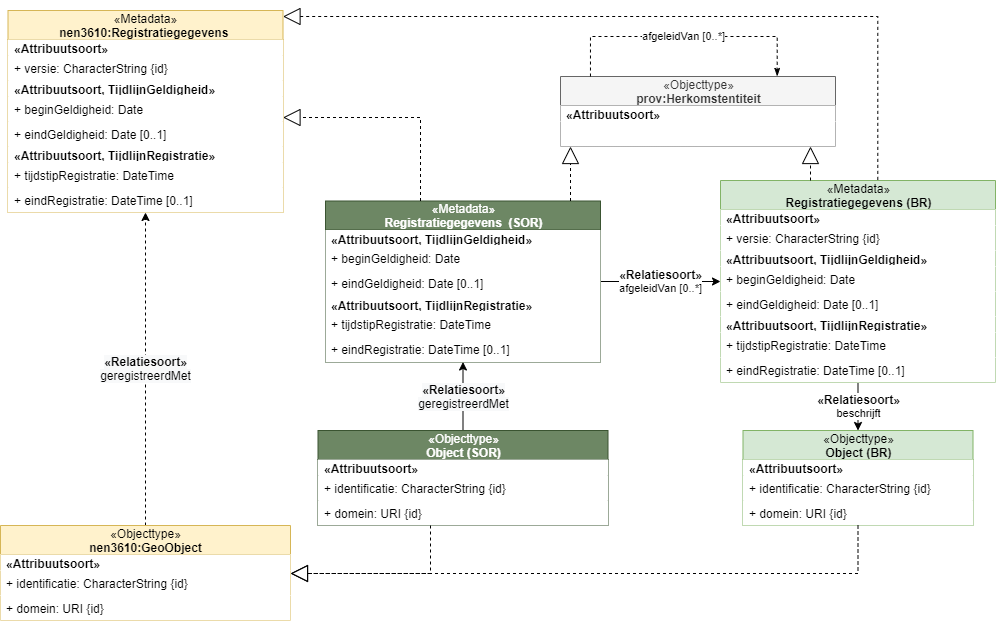

The diagram above was exported from draw.io. Its source (the exported page's mxGraphModel, read from the mxfile embedded in the PNG):
<mxGraphModel dx="1016" dy="-37" grid="1" gridSize="10" guides="1" tooltips="1" connect="1" arrows="1" fold="1" page="1" pageScale="1" pageWidth="850" pageHeight="1100" background="#ffffff" math="0" shadow="0">
  <root>
    <mxCell id="0" />
    <mxCell id="1" parent="0" />
    <mxCell id="55" value="&lt;span style=&quot;font-size: 12px ; background-color: rgb(248 , 249 , 250)&quot;&gt;&lt;b&gt;«Relatiesoort»&lt;br&gt;&lt;/b&gt;&lt;/span&gt;&lt;span style=&quot;font-size: 12px ; background-color: rgb(248 , 249 , 250)&quot;&gt;geregistreerdMet&lt;/span&gt;" style="rounded=0;orthogonalLoop=1;jettySize=auto;html=1;" parent="1" source="56" target="61" edge="1">
      <mxGeometry relative="1" as="geometry">
        <mxPoint x="354.9428934010152" y="1781.5" as="targetPoint" />
      </mxGeometry>
    </mxCell>
    <mxCell id="56" value="&lt;span style=&quot;font-weight: 400&quot;&gt;«Objecttype»&lt;/span&gt;&lt;br style=&quot;font-weight: 400&quot;&gt;Object (SOR)" style="swimlane;fontStyle=1;align=center;verticalAlign=middle;childLayout=stackLayout;horizontal=1;startSize=29;horizontalStack=0;resizeParent=1;resizeParentMax=0;resizeLast=0;collapsible=0;marginBottom=0;html=1;fillColor=#6d8764;strokeColor=#3A5431;fontColor=#ffffff;" parent="1" vertex="1">
      <mxGeometry x="327.5" y="1750" width="290" height="95" as="geometry" />
    </mxCell>
    <mxCell id="57" value="&lt;span style=&quot;text-align: center&quot;&gt;&lt;b&gt;«Attribuutsoort»&lt;/b&gt;&lt;/span&gt;" style="text;html=1;align=left;verticalAlign=middle;spacingLeft=4;spacingRight=4;overflow=hidden;rotatable=0;points=[[0,0.5],[1,0.5]];portConstraint=eastwest;fillColor=#ffffff;" parent="56" vertex="1">
      <mxGeometry y="29" width="290" height="16" as="geometry" />
    </mxCell>
    <mxCell id="58" value="+ identificatie: CharacterString {id}" style="text;html=1;align=left;verticalAlign=middle;spacingLeft=4;spacingRight=4;overflow=hidden;rotatable=0;points=[[0,0.5],[1,0.5]];portConstraint=eastwest;fillColor=#ffffff;" parent="56" vertex="1">
      <mxGeometry y="45" width="290" height="25" as="geometry" />
    </mxCell>
    <mxCell id="59" value="+ domein: URI {id}" style="text;html=1;align=left;verticalAlign=middle;spacingLeft=4;spacingRight=4;overflow=hidden;rotatable=0;points=[[0,0.5],[1,0.5]];portConstraint=eastwest;fillColor=#ffffff;" parent="56" vertex="1">
      <mxGeometry y="70" width="290" height="25" as="geometry" />
    </mxCell>
    <mxCell id="60" value="&lt;b style=&quot;font-size: 12px&quot;&gt;«Relatiesoort»&lt;br&gt;&lt;/b&gt;afgeleidVan [0..*]" style="edgeStyle=orthogonalEdgeStyle;rounded=0;orthogonalLoop=1;jettySize=auto;html=1;" parent="1" source="61" target="65" edge="1">
      <mxGeometry relative="1" as="geometry" />
    </mxCell>
    <mxCell id="61" value="&lt;span style=&quot;font-weight: 400&quot;&gt;«Metadata»&lt;/span&gt;&lt;br style=&quot;font-weight: 400&quot;&gt;Registratiegegevens&amp;nbsp; (SOR)" style="swimlane;fontStyle=1;align=center;verticalAlign=middle;childLayout=stackLayout;horizontal=1;startSize=29;horizontalStack=0;resizeParent=1;resizeParentMax=0;resizeLast=0;collapsible=0;marginBottom=0;html=1;fillColor=#6d8764;strokeColor=#3A5431;fontColor=#ffffff;" parent="1" vertex="1">
      <mxGeometry x="335" y="1520.5" width="275" height="161" as="geometry" />
    </mxCell>
    <mxCell id="24" value="&lt;span style=&quot;text-align: center&quot;&gt;&lt;b&gt;«Attribuutsoort, TijdlijnGeldigheid»&lt;/b&gt;&lt;/span&gt;" style="text;html=1;align=left;verticalAlign=middle;spacingLeft=4;spacingRight=4;overflow=hidden;rotatable=0;points=[[0,0.5],[1,0.5]];portConstraint=eastwest;fillColor=#ffffff;" parent="61" vertex="1">
      <mxGeometry y="29" width="275" height="16" as="geometry" />
    </mxCell>
    <mxCell id="18" value="+ beginGeldigheid: Date" style="text;html=1;align=left;verticalAlign=middle;spacingLeft=4;spacingRight=4;overflow=hidden;rotatable=0;points=[[0,0.5],[1,0.5]];portConstraint=eastwest;fillColor=#ffffff;" parent="61" vertex="1">
      <mxGeometry y="45" width="275" height="25" as="geometry" />
    </mxCell>
    <mxCell id="19" value="+ eindGeldigheid: Date [0..1]" style="text;html=1;align=left;verticalAlign=middle;spacingLeft=4;spacingRight=4;overflow=hidden;rotatable=0;points=[[0,0.5],[1,0.5]];portConstraint=eastwest;fillColor=#ffffff;" parent="61" vertex="1">
      <mxGeometry y="70" width="275" height="25" as="geometry" />
    </mxCell>
    <mxCell id="25" value="&lt;span style=&quot;text-align: center&quot;&gt;&lt;b&gt;«Attribuutsoort, TijdlijnRegistratie»&lt;/b&gt;&lt;/span&gt;" style="text;html=1;align=left;verticalAlign=middle;spacingLeft=4;spacingRight=4;overflow=hidden;rotatable=0;points=[[0,0.5],[1,0.5]];portConstraint=eastwest;fillColor=#ffffff;" parent="61" vertex="1">
      <mxGeometry y="95" width="275" height="16" as="geometry" />
    </mxCell>
    <mxCell id="20" value="+ tijdstipRegistratie: DateTime" style="text;html=1;align=left;verticalAlign=middle;spacingLeft=4;spacingRight=4;overflow=hidden;rotatable=0;points=[[0,0.5],[1,0.5]];portConstraint=eastwest;fillColor=#ffffff;" parent="61" vertex="1">
      <mxGeometry y="111" width="275" height="25" as="geometry" />
    </mxCell>
    <mxCell id="21" value="+ eindRegistratie: DateTime [0..1]" style="text;html=1;align=left;verticalAlign=middle;spacingLeft=4;spacingRight=4;overflow=hidden;rotatable=0;points=[[0,0.5],[1,0.5]];portConstraint=eastwest;fillColor=#ffffff;" parent="61" vertex="1">
      <mxGeometry y="136" width="275" height="25" as="geometry" />
    </mxCell>
    <mxCell id="64" value="&lt;b style=&quot;font-size: 12px&quot;&gt;«Relatiesoort»&lt;br&gt;&lt;/b&gt;beschrijft" style="edgeStyle=orthogonalEdgeStyle;rounded=0;orthogonalLoop=1;jettySize=auto;html=1;" parent="1" source="65" target="68" edge="1">
      <mxGeometry relative="1" as="geometry" />
    </mxCell>
    <mxCell id="65" value="&lt;span style=&quot;font-weight: 400&quot;&gt;«Metadata»&lt;/span&gt;&lt;br style=&quot;font-weight: 400&quot;&gt;Registratiegegevens (BR)" style="swimlane;fontStyle=1;align=center;verticalAlign=middle;childLayout=stackLayout;horizontal=1;startSize=29;horizontalStack=0;resizeParent=1;resizeParentMax=0;resizeLast=0;collapsible=0;marginBottom=0;html=1;fillColor=#d5e8d4;strokeColor=#82b366;" parent="1" vertex="1">
      <mxGeometry x="730" y="1500" width="275" height="202" as="geometry" />
    </mxCell>
    <mxCell id="53" value="&lt;span style=&quot;text-align: center&quot;&gt;&lt;b&gt;«Attribuutsoort»&lt;/b&gt;&lt;/span&gt;" style="text;html=1;align=left;verticalAlign=middle;spacingLeft=4;spacingRight=4;overflow=hidden;rotatable=0;points=[[0,0.5],[1,0.5]];portConstraint=eastwest;fillColor=#ffffff;" parent="65" vertex="1">
      <mxGeometry y="29" width="275" height="16" as="geometry" />
    </mxCell>
    <mxCell id="54" value="+ versie: CharacterString {id}" style="text;html=1;align=left;verticalAlign=middle;spacingLeft=4;spacingRight=4;overflow=hidden;rotatable=0;points=[[0,0.5],[1,0.5]];portConstraint=eastwest;fillColor=#ffffff;" parent="65" vertex="1">
      <mxGeometry y="45" width="275" height="25" as="geometry" />
    </mxCell>
    <mxCell id="32" value="&lt;span style=&quot;text-align: center&quot;&gt;&lt;b&gt;«Attribuutsoort, TijdlijnGeldigheid»&lt;/b&gt;&lt;/span&gt;" style="text;html=1;align=left;verticalAlign=middle;spacingLeft=4;spacingRight=4;overflow=hidden;rotatable=0;points=[[0,0.5],[1,0.5]];portConstraint=eastwest;fillColor=#ffffff;" parent="65" vertex="1">
      <mxGeometry y="70" width="275" height="16" as="geometry" />
    </mxCell>
    <mxCell id="33" value="+ beginGeldigheid: Date" style="text;html=1;align=left;verticalAlign=middle;spacingLeft=4;spacingRight=4;overflow=hidden;rotatable=0;points=[[0,0.5],[1,0.5]];portConstraint=eastwest;fillColor=#ffffff;" parent="65" vertex="1">
      <mxGeometry y="86" width="275" height="25" as="geometry" />
    </mxCell>
    <mxCell id="34" value="+ eindGeldigheid: Date [0..1]" style="text;html=1;align=left;verticalAlign=middle;spacingLeft=4;spacingRight=4;overflow=hidden;rotatable=0;points=[[0,0.5],[1,0.5]];portConstraint=eastwest;fillColor=#ffffff;" parent="65" vertex="1">
      <mxGeometry y="111" width="275" height="25" as="geometry" />
    </mxCell>
    <mxCell id="35" value="&lt;span style=&quot;text-align: center&quot;&gt;&lt;b&gt;«Attribuutsoort, TijdlijnRegistratie»&lt;/b&gt;&lt;/span&gt;" style="text;html=1;align=left;verticalAlign=middle;spacingLeft=4;spacingRight=4;overflow=hidden;rotatable=0;points=[[0,0.5],[1,0.5]];portConstraint=eastwest;fillColor=#ffffff;" parent="65" vertex="1">
      <mxGeometry y="136" width="275" height="16" as="geometry" />
    </mxCell>
    <mxCell id="36" value="+ tijdstipRegistratie: DateTime" style="text;html=1;align=left;verticalAlign=middle;spacingLeft=4;spacingRight=4;overflow=hidden;rotatable=0;points=[[0,0.5],[1,0.5]];portConstraint=eastwest;fillColor=#ffffff;" parent="65" vertex="1">
      <mxGeometry y="152" width="275" height="25" as="geometry" />
    </mxCell>
    <mxCell id="37" value="+ eindRegistratie: DateTime [0..1]" style="text;html=1;align=left;verticalAlign=middle;spacingLeft=4;spacingRight=4;overflow=hidden;rotatable=0;points=[[0,0.5],[1,0.5]];portConstraint=eastwest;fillColor=#ffffff;" parent="65" vertex="1">
      <mxGeometry y="177" width="275" height="25" as="geometry" />
    </mxCell>
    <mxCell id="68" value="&lt;span style=&quot;font-weight: 400&quot;&gt;«Objecttype»&lt;/span&gt;&lt;br style=&quot;font-weight: 400&quot;&gt;Object (BR)" style="swimlane;fontStyle=1;align=center;verticalAlign=middle;childLayout=stackLayout;horizontal=1;startSize=29;horizontalStack=0;resizeParent=1;resizeParentMax=0;resizeLast=0;collapsible=0;marginBottom=0;html=1;fillColor=#d5e8d4;strokeColor=#82b366;" parent="1" vertex="1">
      <mxGeometry x="752.5" y="1750" width="230" height="95" as="geometry" />
    </mxCell>
    <mxCell id="69" value="&lt;span style=&quot;text-align: center&quot;&gt;&lt;b&gt;«Attribuutsoort»&lt;/b&gt;&lt;/span&gt;" style="text;html=1;align=left;verticalAlign=middle;spacingLeft=4;spacingRight=4;overflow=hidden;rotatable=0;points=[[0,0.5],[1,0.5]];portConstraint=eastwest;fillColor=#ffffff;" parent="68" vertex="1">
      <mxGeometry y="29" width="230" height="16" as="geometry" />
    </mxCell>
    <mxCell id="70" value="+ identificatie: CharacterString {id}" style="text;html=1;align=left;verticalAlign=middle;spacingLeft=4;spacingRight=4;overflow=hidden;rotatable=0;points=[[0,0.5],[1,0.5]];portConstraint=eastwest;fillColor=#ffffff;" parent="68" vertex="1">
      <mxGeometry y="45" width="230" height="25" as="geometry" />
    </mxCell>
    <mxCell id="71" value="+ domein: URI {id}" style="text;html=1;align=left;verticalAlign=middle;spacingLeft=4;spacingRight=4;overflow=hidden;rotatable=0;points=[[0,0.5],[1,0.5]];portConstraint=eastwest;fillColor=#ffffff;" parent="68" vertex="1">
      <mxGeometry y="70" width="230" height="25" as="geometry" />
    </mxCell>
    <mxCell id="72" style="edgeStyle=orthogonalEdgeStyle;rounded=0;orthogonalLoop=1;jettySize=auto;html=1;endArrow=block;endFill=0;endSize=15;dashed=1;" parent="1" source="65" target="73" edge="1">
      <mxGeometry relative="1" as="geometry">
        <mxPoint x="1417.5" y="1286" as="sourcePoint" />
        <Array as="points">
          <mxPoint x="820" y="1496" />
          <mxPoint x="820" y="1496" />
        </Array>
      </mxGeometry>
    </mxCell>
    <mxCell id="73" value="&lt;span style=&quot;font-weight: 400&quot;&gt;«Objecttype»&lt;/span&gt;&lt;br style=&quot;font-weight: 400&quot;&gt;prov:Herkomstentiteit" style="swimlane;fontStyle=1;align=center;verticalAlign=middle;childLayout=stackLayout;horizontal=1;startSize=29;horizontalStack=0;resizeParent=1;resizeParentMax=0;resizeLast=0;collapsible=0;marginBottom=0;html=1;fillColor=#f5f5f5;strokeColor=#666666;fontColor=#333333;" parent="1" vertex="1">
      <mxGeometry x="570" y="1396" width="275" height="70" as="geometry" />
    </mxCell>
    <mxCell id="74" value="&lt;span style=&quot;text-align: center&quot;&gt;&lt;b&gt;«Attribuutsoort»&lt;/b&gt;&lt;/span&gt;" style="text;html=1;align=left;verticalAlign=middle;spacingLeft=4;spacingRight=4;overflow=hidden;rotatable=0;points=[[0,0.5],[1,0.5]];portConstraint=eastwest;fillColor=#ffffff;" parent="73" vertex="1">
      <mxGeometry y="29" width="275" height="16" as="geometry" />
    </mxCell>
    <mxCell id="75" value="" style="text;html=1;align=left;verticalAlign=middle;spacingLeft=4;spacingRight=4;overflow=hidden;rotatable=0;points=[[0,0.5],[1,0.5]];portConstraint=eastwest;fillColor=#ffffff;" parent="73" vertex="1">
      <mxGeometry y="45" width="275" height="25" as="geometry" />
    </mxCell>
    <mxCell id="76" value="afgeleidVan [0..*]" style="edgeStyle=elbowEdgeStyle;rounded=0;orthogonalLoop=1;jettySize=auto;html=1;endArrow=classicThin;endFill=1;endSize=6;exitX=0.109;exitY=0;exitDx=0;exitDy=0;exitPerimeter=0;dashed=1;elbow=vertical;entryX=0.788;entryY=-0.002;entryDx=0;entryDy=0;entryPerimeter=0;" parent="1" source="73" target="73" edge="1">
      <mxGeometry relative="1" as="geometry">
        <mxPoint x="767.1249999999998" y="1144.5300000000002" as="sourcePoint" />
        <mxPoint x="964" y="1146" as="targetPoint" />
        <Array as="points">
          <mxPoint x="688" y="1356" />
        </Array>
      </mxGeometry>
    </mxCell>
    <mxCell id="77" style="edgeStyle=orthogonalEdgeStyle;rounded=0;orthogonalLoop=1;jettySize=auto;html=1;endArrow=block;endFill=0;endSize=15;dashed=1;" parent="1" source="61" target="73" edge="1">
      <mxGeometry relative="1" as="geometry">
        <mxPoint x="1422.65" y="1306.404" as="sourcePoint" />
        <mxPoint x="1517.4705882352941" y="1236" as="targetPoint" />
        <Array as="points">
          <mxPoint x="580" y="1506" />
          <mxPoint x="580" y="1506" />
        </Array>
      </mxGeometry>
    </mxCell>
    <mxCell id="78" value="&lt;span style=&quot;font-size: 12px ; background-color: rgb(248 , 249 , 250)&quot;&gt;&lt;b&gt;«Relatiesoort»&lt;br&gt;&lt;/b&gt;&lt;/span&gt;&lt;span style=&quot;font-size: 12px ; background-color: rgb(248 , 249 , 250)&quot;&gt;geregistreerdMet&lt;/span&gt;" style="rounded=0;orthogonalLoop=1;jettySize=auto;html=1;dashed=1;" parent="1" source="79" target="83" edge="1">
      <mxGeometry relative="1" as="geometry">
        <mxPoint x="882.4428934010152" y="2172" as="targetPoint" />
      </mxGeometry>
    </mxCell>
    <mxCell id="79" value="&lt;span style=&quot;font-weight: 400&quot;&gt;«Objecttype»&lt;/span&gt;&lt;br style=&quot;font-weight: 400&quot;&gt;nen3610:GeoObject" style="swimlane;fontStyle=1;align=center;verticalAlign=middle;childLayout=stackLayout;horizontal=1;startSize=29;horizontalStack=0;resizeParent=1;resizeParentMax=0;resizeLast=0;collapsible=0;marginBottom=0;html=1;fillColor=#fff2cc;strokeColor=#d6b656;" parent="1" vertex="1">
      <mxGeometry x="10" y="1845" width="290" height="95" as="geometry" />
    </mxCell>
    <mxCell id="80" value="&lt;span style=&quot;text-align: center&quot;&gt;&lt;b&gt;«Attribuutsoort»&lt;/b&gt;&lt;/span&gt;" style="text;html=1;align=left;verticalAlign=middle;spacingLeft=4;spacingRight=4;overflow=hidden;rotatable=0;points=[[0,0.5],[1,0.5]];portConstraint=eastwest;fillColor=#ffffff;" parent="79" vertex="1">
      <mxGeometry y="29" width="290" height="16" as="geometry" />
    </mxCell>
    <mxCell id="81" value="+ identificatie: CharacterString {id}" style="text;html=1;align=left;verticalAlign=middle;spacingLeft=4;spacingRight=4;overflow=hidden;rotatable=0;points=[[0,0.5],[1,0.5]];portConstraint=eastwest;fillColor=#ffffff;" parent="79" vertex="1">
      <mxGeometry y="45" width="290" height="25" as="geometry" />
    </mxCell>
    <mxCell id="82" value="+ domein: URI {id}" style="text;html=1;align=left;verticalAlign=middle;spacingLeft=4;spacingRight=4;overflow=hidden;rotatable=0;points=[[0,0.5],[1,0.5]];portConstraint=eastwest;fillColor=#ffffff;" parent="79" vertex="1">
      <mxGeometry y="70" width="290" height="25" as="geometry" />
    </mxCell>
    <mxCell id="83" value="&lt;span style=&quot;font-weight: 400&quot;&gt;«Metadata»&lt;/span&gt;&lt;br style=&quot;font-weight: 400&quot;&gt;nen3610:Registratiegegevens&amp;nbsp;" style="swimlane;fontStyle=1;align=center;verticalAlign=middle;childLayout=stackLayout;horizontal=1;startSize=29;horizontalStack=0;resizeParent=1;resizeParentMax=0;resizeLast=0;collapsible=0;marginBottom=0;html=1;fillColor=#fff2cc;strokeColor=#d6b656;" parent="1" vertex="1">
      <mxGeometry x="17.5" y="1330" width="275" height="202" as="geometry" />
    </mxCell>
    <mxCell id="84" value="&lt;span style=&quot;text-align: center&quot;&gt;&lt;b&gt;«Attribuutsoort»&lt;/b&gt;&lt;/span&gt;" style="text;html=1;align=left;verticalAlign=middle;spacingLeft=4;spacingRight=4;overflow=hidden;rotatable=0;points=[[0,0.5],[1,0.5]];portConstraint=eastwest;fillColor=#ffffff;" parent="83" vertex="1">
      <mxGeometry y="29" width="275" height="16" as="geometry" />
    </mxCell>
    <mxCell id="85" value="+ versie: CharacterString {id}" style="text;html=1;align=left;verticalAlign=middle;spacingLeft=4;spacingRight=4;overflow=hidden;rotatable=0;points=[[0,0.5],[1,0.5]];portConstraint=eastwest;fillColor=#ffffff;" parent="83" vertex="1">
      <mxGeometry y="45" width="275" height="25" as="geometry" />
    </mxCell>
    <mxCell id="86" value="&lt;span style=&quot;text-align: center&quot;&gt;&lt;b&gt;«Attribuutsoort, TijdlijnGeldigheid»&lt;/b&gt;&lt;/span&gt;" style="text;html=1;align=left;verticalAlign=middle;spacingLeft=4;spacingRight=4;overflow=hidden;rotatable=0;points=[[0,0.5],[1,0.5]];portConstraint=eastwest;fillColor=#ffffff;" parent="83" vertex="1">
      <mxGeometry y="70" width="275" height="16" as="geometry" />
    </mxCell>
    <mxCell id="87" value="+ beginGeldigheid: Date" style="text;html=1;align=left;verticalAlign=middle;spacingLeft=4;spacingRight=4;overflow=hidden;rotatable=0;points=[[0,0.5],[1,0.5]];portConstraint=eastwest;fillColor=#ffffff;" parent="83" vertex="1">
      <mxGeometry y="86" width="275" height="25" as="geometry" />
    </mxCell>
    <mxCell id="88" value="+ eindGeldigheid: Date [0..1]" style="text;html=1;align=left;verticalAlign=middle;spacingLeft=4;spacingRight=4;overflow=hidden;rotatable=0;points=[[0,0.5],[1,0.5]];portConstraint=eastwest;fillColor=#ffffff;" parent="83" vertex="1">
      <mxGeometry y="111" width="275" height="25" as="geometry" />
    </mxCell>
    <mxCell id="89" value="&lt;span style=&quot;text-align: center&quot;&gt;&lt;b&gt;«Attribuutsoort, TijdlijnRegistratie»&lt;/b&gt;&lt;/span&gt;" style="text;html=1;align=left;verticalAlign=middle;spacingLeft=4;spacingRight=4;overflow=hidden;rotatable=0;points=[[0,0.5],[1,0.5]];portConstraint=eastwest;fillColor=#ffffff;" parent="83" vertex="1">
      <mxGeometry y="136" width="275" height="16" as="geometry" />
    </mxCell>
    <mxCell id="90" value="+ tijdstipRegistratie: DateTime" style="text;html=1;align=left;verticalAlign=middle;spacingLeft=4;spacingRight=4;overflow=hidden;rotatable=0;points=[[0,0.5],[1,0.5]];portConstraint=eastwest;fillColor=#ffffff;" parent="83" vertex="1">
      <mxGeometry y="152" width="275" height="25" as="geometry" />
    </mxCell>
    <mxCell id="91" value="+ eindRegistratie: DateTime [0..1]" style="text;html=1;align=left;verticalAlign=middle;spacingLeft=4;spacingRight=4;overflow=hidden;rotatable=0;points=[[0,0.5],[1,0.5]];portConstraint=eastwest;fillColor=#ffffff;" parent="83" vertex="1">
      <mxGeometry y="177" width="275" height="25" as="geometry" />
    </mxCell>
    <mxCell id="92" style="edgeStyle=orthogonalEdgeStyle;rounded=0;orthogonalLoop=1;jettySize=auto;html=1;endArrow=block;endFill=0;endSize=15;dashed=1;exitX=0.572;exitY=-0.003;exitDx=0;exitDy=0;exitPerimeter=0;" parent="1" source="65" target="83" edge="1">
      <mxGeometry relative="1" as="geometry">
        <mxPoint x="590.0588235294122" y="1586" as="sourcePoint" />
        <mxPoint x="240" y="1356" as="targetPoint" />
        <Array as="points">
          <mxPoint x="887" y="1336" />
        </Array>
      </mxGeometry>
    </mxCell>
    <mxCell id="93" style="edgeStyle=orthogonalEdgeStyle;rounded=0;orthogonalLoop=1;jettySize=auto;html=1;endArrow=block;endFill=0;endSize=15;dashed=1;" parent="1" source="61" target="83" edge="1">
      <mxGeometry relative="1" as="geometry">
        <mxPoint x="590.0588235294122" y="1586" as="sourcePoint" />
        <mxPoint x="590.0588235294122" y="1476" as="targetPoint" />
        <Array as="points">
          <mxPoint x="430" y="1437" />
        </Array>
      </mxGeometry>
    </mxCell>
    <mxCell id="94" style="edgeStyle=orthogonalEdgeStyle;rounded=0;orthogonalLoop=1;jettySize=auto;html=1;endArrow=block;endFill=0;endSize=15;dashed=1;" parent="1" source="56" target="79" edge="1">
      <mxGeometry relative="1" as="geometry">
        <mxPoint x="500" y="1726.5" as="sourcePoint" />
        <mxPoint x="272.5" y="1327.5588235294117" as="targetPoint" />
        <Array as="points">
          <mxPoint x="440" y="1893" />
        </Array>
      </mxGeometry>
    </mxCell>
    <mxCell id="95" style="edgeStyle=orthogonalEdgeStyle;rounded=0;orthogonalLoop=1;jettySize=auto;html=1;endArrow=block;endFill=0;endSize=15;dashed=1;" parent="1" source="68" target="79" edge="1">
      <mxGeometry relative="1" as="geometry">
        <mxPoint x="450.0588235294117" y="1811" as="sourcePoint" />
        <mxPoint x="280" y="1858.5" as="targetPoint" />
        <Array as="points">
          <mxPoint x="868" y="1893" />
        </Array>
      </mxGeometry>
    </mxCell>
  </root>
</mxGraphModel>